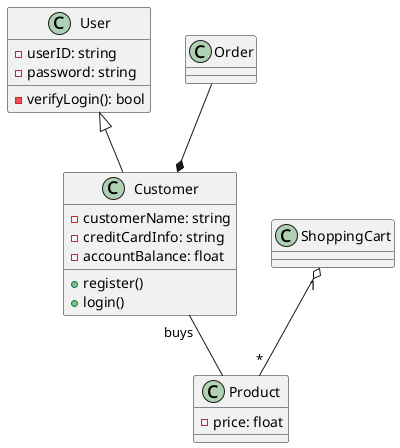

The diagram above was rendered by PlantUML. Its source (embedded in the PNG):
@startuml
class User {
  - userID: string
  - password: string
  - verifyLogin(): bool
}

class Customer {
  - customerName: string
  - creditCardInfo: string
  - accountBalance: float
  + register()
  + login()
}

class Product {
  - price: float
}

class ShoppingCart {
}

class Order {
  }
User <|-- Customer
Customer "buys" -- Product
ShoppingCart "1" o-- "*" Product
Order --* Customer
@enduml